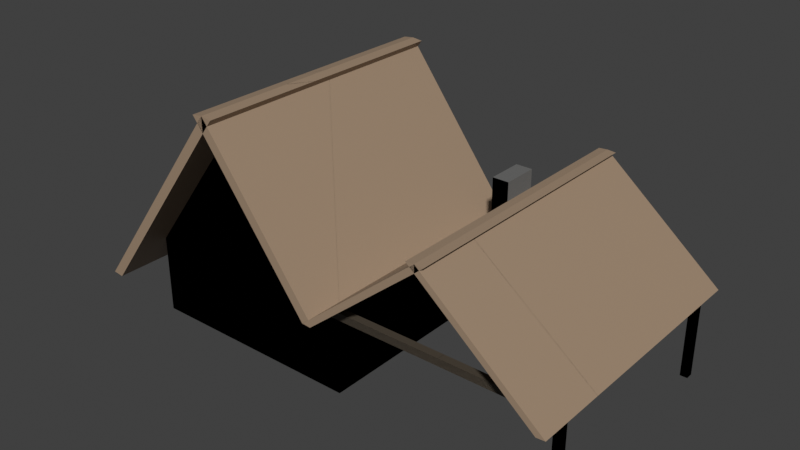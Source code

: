 # Source: CelticBlackSmithModel.blend  (saved by Blender 3.0.42; exported with 4.5.12 LTS)
import bpy
from mathutils import Matrix  # noqa: F401  (used for matrix-valued properties, if any)

bpy.ops.wm.read_factory_settings(use_empty=True)
scene = bpy.context.scene
scene.name = 'Scene'

# ---- collections
col_collection = bpy.data.collections.new('Collection'); scene.collection.children.link(col_collection)

# ---- materials (node trees are filled in below, after node groups)
mat_body_base_color = bpy.data.materials.new('body.base.color')
mat_body_base_color.alpha_threshold = 0.0
mat_body_base_color.use_transparent_shadow = False
mat_body_base_color.line_color = (0.0, 0.0, 0.0, 1.0)
mat_roof_base_color = bpy.data.materials.new('roof.base.color')
mat_roof_base_color.use_transparent_shadow = False
mat_material = bpy.data.materials.new('Material')
mat_material.use_transparent_shadow = False
mat_body_base_color_001 = bpy.data.materials.new('body.base.color.001')
mat_body_base_color_001.alpha_threshold = 0.0
mat_body_base_color_001.use_transparent_shadow = False
mat_body_base_color_001.line_color = (0.0, 0.0, 0.0, 1.0)
mat_material_001 = bpy.data.materials.new('Material.001')
mat_material_001.use_transparent_shadow = False
mat_roof_base_color_001 = bpy.data.materials.new('roof.base.color.001')
mat_roof_base_color_001.use_transparent_shadow = False

# ---- material node trees
mat_body_base_color.use_nodes = True; mat_body_base_color.node_tree.nodes.clear()
_N = mat_body_base_color.node_tree.nodes; _L = mat_body_base_color.node_tree.links
n0 = _N.new('ShaderNodeOutputMaterial'); n0.name = 'Material Output'; n0.location = (300, 300)
n1 = _N.new('ShaderNodeBsdfPrincipled'); n1.name = 'Principled BSDF'; n1.location = (10, 300)
n1.distribution = 'GGX'
n1.subsurface_method = 'RANDOM_WALK_SKIN'
n1.inputs[0].default_value = (0.07658, 0.0616, 0.04518, 1.0)
n1.inputs[2].default_value = 0.4
n1.inputs[3].default_value = 1.45
n1.inputs[27].default_value = (0.0, 0.0, 0.0, 1.0)
n1.inputs[28].default_value = 1.0
_L.new(n1.outputs[0], n0.inputs[0])
n0.is_active_output = True
mat_roof_base_color.use_nodes = True; mat_roof_base_color.node_tree.nodes.clear()
_N = mat_roof_base_color.node_tree.nodes; _L = mat_roof_base_color.node_tree.links
n0 = _N.new('ShaderNodeBsdfPrincipled'); n0.name = 'Principled BSDF'; n0.location = (10, 300)
n0.distribution = 'GGX'
n0.subsurface_method = 'RANDOM_WALK_SKIN'
n0.inputs[0].default_value = (0.3613, 0.2582, 0.1746, 1.0)
n0.inputs[3].default_value = 1.45
n0.inputs[27].default_value = (0.0, 0.0, 0.0, 1.0)
n0.inputs[28].default_value = 1.0
n1 = _N.new('ShaderNodeOutputMaterial'); n1.name = 'Material Output'; n1.location = (300, 300)
_L.new(n0.outputs[0], n1.inputs[0])
n1.is_active_output = True
mat_material.use_nodes = True; mat_material.node_tree.nodes.clear()
_N = mat_material.node_tree.nodes; _L = mat_material.node_tree.links
n0 = _N.new('ShaderNodeBsdfPrincipled'); n0.name = 'Principled BSDF'; n0.location = (10, 300)
n0.distribution = 'GGX'
n0.subsurface_method = 'RANDOM_WALK_SKIN'
n0.inputs[0].default_value = (0.162, 0.162, 0.159, 1.0)
n0.inputs[3].default_value = 1.45
n0.inputs[27].default_value = (0.0, 0.0, 0.0, 1.0)
n0.inputs[28].default_value = 1.0
n1 = _N.new('ShaderNodeOutputMaterial'); n1.name = 'Material Output'; n1.location = (300, 300)
_L.new(n0.outputs[0], n1.inputs[0])
n1.is_active_output = True
mat_body_base_color_001.use_nodes = True; mat_body_base_color_001.node_tree.nodes.clear()
_N = mat_body_base_color_001.node_tree.nodes; _L = mat_body_base_color_001.node_tree.links
n0 = _N.new('ShaderNodeOutputMaterial'); n0.name = 'Material Output'; n0.location = (300, 300)
n1 = _N.new('ShaderNodeBsdfPrincipled'); n1.name = 'Principled BSDF'; n1.location = (10, 300)
n1.distribution = 'GGX'
n1.subsurface_method = 'RANDOM_WALK_SKIN'
n1.inputs[0].default_value = (0.07658, 0.0616, 0.04518, 1.0)
n1.inputs[2].default_value = 0.4
n1.inputs[3].default_value = 1.45
n1.inputs[27].default_value = (0.0, 0.0, 0.0, 1.0)
n1.inputs[28].default_value = 1.0
_L.new(n1.outputs[0], n0.inputs[0])
n0.is_active_output = True
mat_material_001.use_nodes = True; mat_material_001.node_tree.nodes.clear()
_N = mat_material_001.node_tree.nodes; _L = mat_material_001.node_tree.links
n0 = _N.new('ShaderNodeBsdfPrincipled'); n0.name = 'Principled BSDF'; n0.location = (10, 300)
n0.distribution = 'GGX'
n0.subsurface_method = 'RANDOM_WALK_SKIN'
n0.inputs[0].default_value = (0.162, 0.162, 0.159, 1.0)
n0.inputs[3].default_value = 1.45
n0.inputs[27].default_value = (0.0, 0.0, 0.0, 1.0)
n0.inputs[28].default_value = 1.0
n1 = _N.new('ShaderNodeOutputMaterial'); n1.name = 'Material Output'; n1.location = (300, 300)
_L.new(n0.outputs[0], n1.inputs[0])
n1.is_active_output = True
mat_roof_base_color_001.use_nodes = True; mat_roof_base_color_001.node_tree.nodes.clear()
_N = mat_roof_base_color_001.node_tree.nodes; _L = mat_roof_base_color_001.node_tree.links
n0 = _N.new('ShaderNodeBsdfPrincipled'); n0.name = 'Principled BSDF'; n0.location = (10, 300)
n0.distribution = 'GGX'
n0.subsurface_method = 'RANDOM_WALK_SKIN'
n0.inputs[0].default_value = (0.3613, 0.2582, 0.1746, 1.0)
n0.inputs[3].default_value = 1.45
n0.inputs[27].default_value = (0.0, 0.0, 0.0, 1.0)
n0.inputs[28].default_value = 1.0
n1 = _N.new('ShaderNodeOutputMaterial'); n1.name = 'Material Output'; n1.location = (300, 300)
_L.new(n0.outputs[0], n1.inputs[0])
n1.is_active_output = True

# ---- world
world_world = bpy.data.worlds.new('World'); scene.world = world_world
world_world.use_nodes = True; world_world.node_tree.nodes.clear()
_N = world_world.node_tree.nodes; _L = world_world.node_tree.links
n0 = _N.new('ShaderNodeOutputWorld'); n0.name = 'World Output'; n0.location = (300, 300)
n1 = _N.new('ShaderNodeBackground'); n1.name = 'Background'; n1.location = (10, 300)
n1.inputs[0].default_value = (0.05088, 0.05088, 0.05088, 1.0)
_L.new(n1.outputs[0], n0.inputs[0])
n0.is_active_output = True
world_world.color = (0.05088, 0.05088, 0.05088)
world_world.use_sun_shadow = False
world_world.sun_shadow_jitter_overblur = 0.0

# ---- meshes
me_cube_003 = bpy.data.meshes.new('Cube.003')
me_cube_003.from_pydata([(-1.0, -1.0, -1.0), (-1.0, -1.0, 1.0), (-1.0, 1.0, -1.0), (-1.0, 1.0, 1.0), (1.0, -1.0, -1.0), (1.0, -1.0, 1.0), (1.0, 1.0, -1.0), (1.0, 1.0, 1.0), (-59.0, 59.0, 1.0), (-59.0, 59.0, -1.0), (-59.0, -1.0, 1.0), (-59.0, -1.0, -1.0), (-119.0, 59.0, 1.0), (-119.0, 59.0, -1.0), (-119.0, -1.0, 1.0), (-119.0, -1.0, -1.0), (-86.0, -1.0, 4.0), (-92.0, -1.0, 4.0), (-86.0, 59.0, 4.0), (-92.0, 59.0, 4.0), (-57.76, -10.6, 0.9733), (-57.76, 62.6, 0.9733), (-88.98, 62.6, 4.428), (-88.98, -10.6, 4.428), (-129.2, 62.6, -0.02673), (-129.2, -10.6, -0.02673), (-89.02, -10.6, 4.428), (-89.02, 62.6, 4.428), (-60.64, -10.6, 0.9445), (-60.64, 62.6, 0.9445), (-91.85, 62.6, 4.399), (-91.85, -10.6, 4.399), (-126.4, 62.6, -0.05555), (-126.4, -10.6, -0.05555), (-86.15, -10.6, 4.399), (-86.15, 62.6, 4.399), (3.19, -10.6, 0.9033), (3.19, 62.6, 0.9033), (-28.98, 62.6, 3.131), (-28.98, -10.6, 3.131), (-60.59, 62.6, 0.945), (-60.59, -10.6, 0.945), (-29.02, -10.6, 3.131), (-29.02, 62.6, 3.131), (0.8915, -10.6, 0.8889), (0.8915, 62.6, 0.8889), (-31.28, 62.6, 3.116), (-31.28, -10.6, 3.116), (-58.29, 62.6, 0.9306), (-58.29, -10.6, 0.9306), (-26.72, -10.6, 3.116), (-26.72, 62.6, 3.116), (-1.0, 57.0, -1.0), (-1.0, 57.0, 1.0), (-1.0, 59.0, -1.0), (-1.0, 59.0, 1.0), (1.0, 57.0, -1.0), (1.0, 57.0, 1.0), (1.0, 59.0, -1.0), (1.0, 59.0, 1.0), (-61.01, -3.0, 1.0), (1.308, -3.0, 1.0), (-61.01, -1.0, 1.0), (1.308, -1.0, 1.0), (-61.01, -3.0, 0.8333), (1.308, -3.0, 0.8333), (-61.01, -1.0, 0.8333), (1.308, -1.0, 0.8333), (-60.31, 59.0, 1.0), (1.308, 59.0, 1.0), (-60.31, 61.0, 1.0), (1.308, 61.0, 1.0), (-60.31, 59.0, 0.8333), (1.308, 59.0, 0.8333), (-60.31, 61.0, 0.8333), (1.308, 61.0, 0.8333), (1.0, 1.092, 1.0), (1.0, 57.01, 1.0), (-1.0, 1.092, 1.0), (-1.0, 57.01, 1.0), (1.0, 1.092, 0.8333), (1.0, 57.01, 0.8333), (-1.0, 1.092, 0.8333), (-1.0, 57.01, 0.8333), (-44.0, 49.0, -0.5833), (-44.0, 49.0, 0.25), (-34.0, 49.0, -0.5833), (-34.0, 49.0, 0.25), (-49.0, 44.0, -1.0), (-49.0, 44.0, 1.083), (-49.0, 54.0, -1.0), (-49.0, 54.0, 1.083), (-29.0, 44.0, -1.0), (-29.0, 44.0, 1.083), (-29.0, 54.0, -1.0), (-29.0, 54.0, 1.083), (-44.43, 54.0, 1.083), (-44.43, 44.0, 1.083), (-49.0, 44.0, 2.583), (-49.0, 54.0, 2.583), (-44.43, 44.0, 2.583), (-44.43, 54.0, 2.583), (-34.0, 44.0, -0.5833), (-34.0, 44.0, 0.25), (-44.0, 44.0, 0.25), (-44.0, 44.0, -0.5833)], [], [(0, 1, 3, 2), (2, 3, 7, 6), (6, 7, 5, 4), (4, 5, 1, 0), (2, 6, 4, 0), (7, 3, 1, 5), (14, 10, 16, 17), (11, 10, 14, 15), (15, 14, 12, 13), (13, 9, 11, 15), (9, 8, 10, 11), (13, 12, 8, 9), (18, 19, 17, 16), (12, 14, 17, 19), (10, 8, 18, 16), (8, 12, 19, 18), (20, 21, 22, 23), (24, 25, 26, 27), (28, 31, 30, 29), (32, 35, 34, 33), (21, 20, 28, 29), (23, 22, 30, 31), (22, 21, 29, 30), (20, 23, 31, 28), (25, 24, 32, 33), (27, 26, 34, 35), (26, 25, 33, 34), (24, 27, 35, 32), (36, 37, 38, 39), (40, 41, 42, 43), (44, 47, 46, 45), (48, 51, 50, 49), (37, 36, 44, 45), (39, 38, 46, 47), (38, 37, 45, 46), (36, 39, 47, 44), (41, 40, 48, 49), (43, 42, 50, 51), (42, 41, 49, 50), (40, 43, 51, 48), (52, 53, 55, 54), (54, 55, 59, 58), (58, 59, 57, 56), (56, 57, 53, 52), (54, 58, 56, 52), (59, 55, 53, 57), (60, 61, 63, 62), (62, 63, 67, 66), (66, 67, 65, 64), (64, 65, 61, 60), (62, 66, 64, 60), (67, 63, 61, 65), (68, 69, 71, 70), (70, 71, 75, 74), (74, 75, 73, 72), (72, 73, 69, 68), (70, 74, 72, 68), (75, 71, 69, 73), (76, 77, 79, 78), (78, 79, 83, 82), (82, 83, 81, 80), (80, 81, 77, 76), (78, 82, 80, 76), (83, 79, 77, 81), (84, 86, 87, 85), (86, 102, 103, 87), (84, 105, 102, 86), (87, 103, 104, 85), (88, 89, 91, 90), (90, 91, 96, 95, 94), (94, 95, 93, 92), (92, 93, 103, 102, 105, 88), (90, 94, 92, 88), (95, 96, 97, 93), (97, 96, 101, 100), (100, 101, 99, 98), (96, 91, 99, 101), (91, 89, 98, 99), (89, 97, 100, 98), (105, 84, 85, 104), (88, 105, 104, 103, 93, 97, 89)])
me_cube_003.polygons.foreach_set('material_index', [0, 0, 0, 0, 0, 0, 0, 0, 0, 0, 0, 0, 0, 0, 0, 0, 1, 1, 1, 1, 1, 1, 1, 1, 1, 1, 1, 1, 1, 1, 1, 1, 1, 1, 1, 1, 1, 1, 1, 1, 0, 0, 0, 0, 0, 0, 0, 0, 0, 0, 0, 0, 0, 0, 0, 0, 0, 0, 0, 0, 0, 0, 0, 0, 2, 2, 2, 2, 2, 2, 2, 2, 2, 2, 2, 2, 2, 2, 2, 2, 2])
_uv = me_cube_003.uv_layers.new(name='UVMap')
_uv.uv.foreach_set('vector', [0.375, 0.0, 0.625, 0.0, 0.625, 0.25, 0.375, 0.25, 0.375, 0.25, 0.625, 0.25, 0.625, 0.5, 0.375, 0.5, 0.375, 0.5, 0.625, 0.5, 0.625, 0.75, 0.375, 0.75, 0.375, 0.75, 0.625, 0.75, 0.625, 1.0, 0.375, 1.0, 0.125, 0.5, 0.375, 0.5, 0.375, 0.75, 0.125, 0.75, 0.625, 0.5, 0.875, 0.5, 0.875, 0.75, 0.625, 0.75, 0.625, 1.0, 0.625, 0.75, 0.625, 0.75, 0.625, 1.0, 0.375, 0.75, 0.625, 0.75, 0.625, 1.0, 0.375, 1.0, 0.375, 0.0, 0.625, 0.0, 0.625, 0.25, 0.375, 0.25, 0.125, 0.5, 0.375, 0.5, 0.375, 0.75, 0.125, 0.75, 0.375, 0.5, 0.625, 0.5, 0.625, 0.75, 0.375, 0.75, 0.375, 0.25, 0.625, 0.25, 0.625, 0.5, 0.375, 0.5, 0.625, 0.5, 0.875, 0.5, 0.875, 0.75, 0.625, 0.75, 0.625, 0.25, 0.625, 0.0, 0.625, 0.0, 0.625, 0.25, 0.625, 0.75, 0.625, 0.5, 0.625, 0.5, 0.625, 0.75, 0.625, 0.5, 0.625, 0.25, 0.625, 0.25, 0.625, 0.5, 0.625, 0.25, 0.625, 0.0, 0.625, 0.0, 0.625, 0.25, 0.625, 0.25, 0.625, 0.0, 0.625, 0.0, 0.625, 0.25, 0.625, 0.25, 0.625, 0.25, 0.625, 0.0, 0.625, 0.0, 0.625, 0.25, 0.625, 0.25, 0.625, 0.0, 0.625, 0.0, 0.625, 0.0, 0.625, 0.25, 0.625, 0.25, 0.625, 0.0, 0.625, 0.25, 0.625, 0.0, 0.625, 0.0, 0.625, 0.25, 0.625, 0.0, 0.625, 0.0, 0.625, 0.0, 0.625, 0.0, 0.625, 0.25, 0.625, 0.25, 0.625, 0.25, 0.625, 0.25, 0.625, 0.0, 0.625, 0.25, 0.625, 0.25, 0.625, 0.0, 0.625, 0.25, 0.625, 0.0, 0.625, 0.0, 0.625, 0.25, 0.625, 0.0, 0.625, 0.0, 0.625, 0.0, 0.625, 0.0, 0.625, 0.25, 0.625, 0.25, 0.625, 0.25, 0.625, 0.25, 0.625, 0.25, 0.625, 0.0, 0.625, 0.0, 0.625, 0.25, 0.625, 0.25, 0.625, 0.0, 0.625, 0.0, 0.625, 0.25, 0.625, 0.25, 0.625, 0.25, 0.625, 0.0, 0.625, 0.0, 0.625, 0.25, 0.625, 0.25, 0.625, 0.0, 0.625, 0.0, 0.625, 0.0, 0.625, 0.25, 0.625, 0.25, 0.625, 0.0, 0.625, 0.25, 0.625, 0.0, 0.625, 0.0, 0.625, 0.25, 0.625, 0.0, 0.625, 0.0, 0.625, 0.0, 0.625, 0.0, 0.625, 0.25, 0.625, 0.25, 0.625, 0.25, 0.625, 0.25, 0.625, 0.0, 0.625, 0.25, 0.625, 0.25, 0.625, 0.0, 0.625, 0.25, 0.625, 0.0, 0.625, 0.0, 0.625, 0.25, 0.625, 0.0, 0.625, 0.0, 0.625, 0.0, 0.625, 0.0, 0.625, 0.25, 0.625, 0.25, 0.625, 0.25, 0.625, 0.25, 0.375, 0.0, 0.625, 0.0, 0.625, 0.25, 0.375, 0.25, 0.375, 0.25, 0.625, 0.25, 0.625, 0.5, 0.375, 0.5, 0.375, 0.5, 0.625, 0.5, 0.625, 0.75, 0.375, 0.75, 0.375, 0.75, 0.625, 0.75, 0.625, 1.0, 0.375, 1.0, 0.125, 0.5, 0.375, 0.5, 0.375, 0.75, 0.125, 0.75, 0.625, 0.5, 0.875, 0.5, 0.875, 0.75, 0.625, 0.75, 0.375, 0.0, 0.625, 0.0, 0.625, 0.25, 0.375, 0.25, 0.375, 0.25, 0.625, 0.25, 0.625, 0.5, 0.375, 0.5, 0.375, 0.5, 0.625, 0.5, 0.625, 0.75, 0.375, 0.75, 0.375, 0.75, 0.625, 0.75, 0.625, 1.0, 0.375, 1.0, 0.125, 0.5, 0.375, 0.5, 0.375, 0.75, 0.125, 0.75, 0.625, 0.5, 0.875, 0.5, 0.875, 0.75, 0.625, 0.75, 0.375, 0.0, 0.625, 0.0, 0.625, 0.25, 0.375, 0.25, 0.375, 0.25, 0.625, 0.25, 0.625, 0.5, 0.375, 0.5, 0.375, 0.5, 0.625, 0.5, 0.625, 0.75, 0.375, 0.75, 0.375, 0.75, 0.625, 0.75, 0.625, 1.0, 0.375, 1.0, 0.125, 0.5, 0.375, 0.5, 0.375, 0.75, 0.125, 0.75, 0.625, 0.5, 0.875, 0.5, 0.875, 0.75, 0.625, 0.75, 0.375, 0.0, 0.625, 0.0, 0.625, 0.25, 0.375, 0.25, 0.375, 0.25, 0.625, 0.25, 0.625, 0.5, 0.375, 0.5, 0.375, 0.5, 0.625, 0.5, 0.625, 0.75, 0.375, 0.75, 0.375, 0.75, 0.625, 0.75, 0.625, 1.0, 0.375, 1.0, 0.125, 0.5, 0.375, 0.5, 0.375, 0.75, 0.125, 0.75, 0.625, 0.5, 0.875, 0.5, 0.875, 0.75, 0.625, 0.75, 0.375, 0.25, 0.375, 0.5, 0.625, 0.5, 0.625, 0.25, 0.375, 0.5, 0.375, 0.625, 0.625, 0.625, 0.625, 0.5, 0.125, 0.5, 0.125, 0.625, 0.375, 0.625, 0.375, 0.5, 0.625, 0.5, 0.625, 0.625, 0.875, 0.625, 0.875, 0.5, 0.375, 0.0, 0.625, 0.0, 0.625, 0.25, 0.375, 0.25, 0.375, 0.25, 0.625, 0.25, 0.625, 0.3071, 0.625, 0.5, 0.375, 0.5, 0.375, 0.5, 0.625, 0.5, 0.625, 0.75, 0.375, 0.75, 0.375, 0.75, 0.625, 0.75, 0.525, 0.8125, 0.425, 0.8125, 0.425, 0.9375, 0.375, 1.0, 0.125, 0.5, 0.375, 0.5, 0.375, 0.75, 0.125, 0.75, 0.625, 0.5, 0.8179, 0.5, 0.8179, 0.75, 0.625, 0.75, 0.8179, 0.75, 0.8179, 0.5, 0.8179, 0.5, 0.8179, 0.75, 0.8179, 0.75, 0.8179, 0.5, 0.875, 0.5, 0.875, 0.75, 0.625, 0.3071, 0.625, 0.25, 0.625, 0.25, 0.625, 0.3071, 0.625, 0.25, 0.625, 0.0, 0.625, 0.0, 0.625, 0.25, 0.625, 1.0, 0.625, 0.9429, 0.625, 0.9429, 0.625, 1.0, 0.375, 0.125, 0.375, 0.25, 0.625, 0.25, 0.625, 0.125, 0.375, 1.0, 0.425, 0.9375, 0.525, 0.9375, 0.525, 0.8125, 0.625, 0.75, 0.625, 0.9429, 0.625, 1.0])
me_cube_003.materials.append(mat_body_base_color)
me_cube_003.materials.append(mat_roof_base_color)
me_cube_003.materials.append(mat_material)
me_cube_003.use_remesh_fix_poles = True
me_cube_003.use_remesh_preserve_attributes = False
me_cube_003.update()
me_cube_014 = bpy.data.meshes.new('Cube.014')
me_cube_014.from_pydata([(-1.0, -1.0, -1.0), (-1.0, -1.0, 1.0), (-1.0, 1.0, -1.0), (-1.0, 1.0, 1.0), (1.0, -1.0, -1.0), (1.0, -1.0, 1.0), (1.0, 1.0, -1.0), (1.0, 1.0, 1.0)], [], [(0, 1, 3, 2), (2, 3, 7, 6), (6, 7, 5, 4), (4, 5, 1, 0), (2, 6, 4, 0), (7, 3, 1, 5)])
_uv = me_cube_014.uv_layers.new(name='UVMap')
_uv.uv.foreach_set('vector', [0.375, 0.0, 0.625, 0.0, 0.625, 0.25, 0.375, 0.25, 0.375, 0.25, 0.625, 0.25, 0.625, 0.5, 0.375, 0.5, 0.375, 0.5, 0.625, 0.5, 0.625, 0.75, 0.375, 0.75, 0.375, 0.75, 0.625, 0.75, 0.625, 1.0, 0.375, 1.0, 0.125, 0.5, 0.375, 0.5, 0.375, 0.75, 0.125, 0.75, 0.625, 0.5, 0.875, 0.5, 0.875, 0.75, 0.625, 0.75])
me_cube_014.materials.append(mat_body_base_color_001)
me_cube_014.use_remesh_fix_poles = True
me_cube_014.use_remesh_preserve_attributes = False
me_cube_014.update()
me_cube_013 = bpy.data.meshes.new('Cube.013')
me_cube_013.from_pydata([(-1.0, -1.0, -1.0), (-1.0, -1.0, 1.0), (-1.0, 1.0, -1.0), (-1.0, 1.0, 1.0), (1.0, -1.0, -1.0), (1.0, -1.0, 1.0), (1.0, 1.0, -1.0), (1.0, 1.0, 1.0)], [], [(0, 1, 3, 2), (2, 3, 7, 6), (6, 7, 5, 4), (4, 5, 1, 0), (2, 6, 4, 0), (7, 3, 1, 5)])
_uv = me_cube_013.uv_layers.new(name='UVMap')
_uv.uv.foreach_set('vector', [0.375, 0.0, 0.625, 0.0, 0.625, 0.25, 0.375, 0.25, 0.375, 0.25, 0.625, 0.25, 0.625, 0.5, 0.375, 0.5, 0.375, 0.5, 0.625, 0.5, 0.625, 0.75, 0.375, 0.75, 0.375, 0.75, 0.625, 0.75, 0.625, 1.0, 0.375, 1.0, 0.125, 0.5, 0.375, 0.5, 0.375, 0.75, 0.125, 0.75, 0.625, 0.5, 0.875, 0.5, 0.875, 0.75, 0.625, 0.75])
me_cube_013.materials.append(mat_body_base_color_001)
me_cube_013.use_remesh_fix_poles = True
me_cube_013.use_remesh_preserve_attributes = False
me_cube_013.update()
me_cube_012 = bpy.data.meshes.new('Cube.012')
me_cube_012.from_pydata([(-1.0, -1.0, -1.091), (-1.0, -1.0, 1.0), (-1.0, 1.0, -1.091), (-1.0, 1.0, 1.0), (1.0, -1.0, -1.091), (1.0, -1.0, 1.0), (1.0, 1.0, -1.091), (1.0, 1.0, 1.0)], [], [(0, 1, 3, 2), (2, 3, 7, 6), (6, 7, 5, 4), (4, 5, 1, 0), (2, 6, 4, 0), (7, 3, 1, 5)])
_uv = me_cube_012.uv_layers.new(name='UVMap')
_uv.uv.foreach_set('vector', [0.375, 0.0, 0.625, 0.0, 0.625, 0.25, 0.375, 0.25, 0.375, 0.25, 0.625, 0.25, 0.625, 0.5, 0.375, 0.5, 0.375, 0.5, 0.625, 0.5, 0.625, 0.75, 0.375, 0.75, 0.375, 0.75, 0.625, 0.75, 0.625, 1.0, 0.375, 1.0, 0.125, 0.5, 0.375, 0.5, 0.375, 0.75, 0.125, 0.75, 0.625, 0.5, 0.875, 0.5, 0.875, 0.75, 0.625, 0.75])
me_cube_012.materials.append(mat_body_base_color_001)
me_cube_012.use_remesh_fix_poles = True
me_cube_012.use_remesh_preserve_attributes = False
me_cube_012.update()
me_cube_011 = bpy.data.meshes.new('Cube.011')
me_cube_011.from_pydata([(-1.0, -1.0, -1.067), (-1.0, -1.0, 1.0), (-1.0, 1.0, -1.067), (-1.0, 1.0, 1.0), (1.0, -1.0, -1.067), (1.0, -1.0, 1.0), (1.0, 1.0, -1.067), (1.0, 1.0, 1.0)], [], [(0, 1, 3, 2), (2, 3, 7, 6), (6, 7, 5, 4), (4, 5, 1, 0), (2, 6, 4, 0), (7, 3, 1, 5)])
_uv = me_cube_011.uv_layers.new(name='UVMap')
_uv.uv.foreach_set('vector', [0.375, 0.0, 0.625, 0.0, 0.625, 0.25, 0.375, 0.25, 0.375, 0.25, 0.625, 0.25, 0.625, 0.5, 0.375, 0.5, 0.375, 0.5, 0.625, 0.5, 0.625, 0.75, 0.375, 0.75, 0.375, 0.75, 0.625, 0.75, 0.625, 1.0, 0.375, 1.0, 0.125, 0.5, 0.375, 0.5, 0.375, 0.75, 0.125, 0.75, 0.625, 0.5, 0.875, 0.5, 0.875, 0.75, 0.625, 0.75])
me_cube_011.materials.append(mat_body_base_color_001)
me_cube_011.use_remesh_fix_poles = True
me_cube_011.use_remesh_preserve_attributes = False
me_cube_011.update()
me_cube_010 = bpy.data.meshes.new('Cube.010')
me_cube_010.from_pydata([(-1.0, -1.0, -0.8692), (-1.0, -1.0, 1.007), (-1.0, 1.0, -0.8692), (-1.0, 1.0, 1.007), (1.0, -1.0, -0.8692), (1.0, -1.0, 1.007), (1.0, 1.0, -0.8692), (1.0, 1.0, 1.007)], [], [(0, 1, 3, 2), (2, 3, 7, 6), (6, 7, 5, 4), (4, 5, 1, 0), (2, 6, 4, 0), (7, 3, 1, 5)])
_uv = me_cube_010.uv_layers.new(name='UVMap')
_uv.uv.foreach_set('vector', [0.375, 0.0, 0.625, 0.0, 0.625, 0.25, 0.375, 0.25, 0.375, 0.25, 0.625, 0.25, 0.625, 0.5, 0.375, 0.5, 0.375, 0.5, 0.625, 0.5, 0.625, 0.75, 0.375, 0.75, 0.375, 0.75, 0.625, 0.75, 0.625, 1.0, 0.375, 1.0, 0.125, 0.5, 0.375, 0.5, 0.375, 0.75, 0.125, 0.75, 0.625, 0.5, 0.875, 0.5, 0.875, 0.75, 0.625, 0.75])
me_cube_010.materials.append(mat_body_base_color_001)
me_cube_010.use_remesh_fix_poles = True
me_cube_010.use_remesh_preserve_attributes = False
me_cube_010.update()
me_cube_017 = bpy.data.meshes.new('Cube.017')
me_cube_017.from_pydata([(1.0, 1.0, 1.0), (1.0, 1.0, -1.0), (1.0, -1.0, 1.0), (1.0, -1.0, -1.0), (-1.0, 1.0, 1.0), (-1.0, 1.0, -1.0), (-1.0, -1.0, 1.0), (-1.0, -1.0, -1.0), (0.1, -1.0, 4.0), (-0.1, -1.0, 4.0), (0.1, 1.0, 4.0), (-0.1, 1.0, 4.0)], [], [(6, 2, 8, 9), (3, 2, 6, 7), (7, 6, 4, 5), (5, 1, 3, 7), (1, 0, 2, 3), (5, 4, 0, 1), (10, 11, 9, 8), (4, 6, 9, 11), (2, 0, 10, 8), (0, 4, 11, 10)])
_uv = me_cube_017.uv_layers.new(name='UVMap')
_uv.uv.foreach_set('vector', [0.625, 1.0, 0.625, 0.75, 0.625, 0.75, 0.625, 1.0, 0.375, 0.75, 0.625, 0.75, 0.625, 1.0, 0.375, 1.0, 0.375, 0.0, 0.625, 0.0, 0.625, 0.25, 0.375, 0.25, 0.125, 0.5, 0.375, 0.5, 0.375, 0.75, 0.125, 0.75, 0.375, 0.5, 0.625, 0.5, 0.625, 0.75, 0.375, 0.75, 0.375, 0.25, 0.625, 0.25, 0.625, 0.5, 0.375, 0.5, 0.625, 0.5, 0.875, 0.5, 0.875, 0.75, 0.625, 0.75, 0.625, 0.25, 0.625, 0.0, 0.625, 0.0, 0.625, 0.25, 0.625, 0.75, 0.625, 0.5, 0.625, 0.5, 0.625, 0.75, 0.625, 0.5, 0.625, 0.25, 0.625, 0.25, 0.625, 0.5])
me_cube_017.materials.append(mat_body_base_color_001)
me_cube_017.use_remesh_preserve_volume = False
me_cube_017.use_remesh_preserve_attributes = False
me_cube_017.use_mirror_vertex_groups = False
me_cube_017.update()
me_cube_009 = bpy.data.meshes.new('Cube.009')
me_cube_009.from_pydata([(-0.5, 0.0, -0.6), (-0.5, 0.0, 0.2), (0.5, 0.0, -0.6), (0.5, 0.0, 0.2), (-1.0, -1.0, -1.0), (-1.0, -1.0, 1.0), (-1.0, 1.0, -1.0), (-1.0, 1.0, 1.0), (1.0, -1.0, -1.0), (1.0, -1.0, 1.0), (1.0, 1.0, -1.0), (1.0, 1.0, 1.0), (-0.5431, 1.0, 1.0), (-0.5434, -1.0, 1.0), (-1.0, -1.0, 2.44), (-1.0, 1.0, 2.44), (-0.5434, -1.0, 2.44), (-0.5431, 1.0, 2.44), (0.5, -1.0, -0.6), (0.5, -1.0, 0.2), (-0.5, -1.0, 0.2), (-0.5, -1.0, -0.6)], [], [(0, 2, 3, 1), (2, 18, 19, 3), (0, 21, 18, 2), (3, 19, 20, 1), (4, 5, 7, 6), (6, 7, 12, 11, 10), (10, 11, 9, 8), (8, 9, 19, 18, 21, 4), (6, 10, 8, 4), (11, 12, 13, 9), (13, 12, 17, 16), (16, 17, 15, 14), (12, 7, 15, 17), (7, 5, 14, 15), (5, 13, 16, 14), (21, 0, 1, 20), (4, 21, 20, 19, 9, 13, 5)])
_uv = me_cube_009.uv_layers.new(name='UVMap')
_uv.uv.foreach_set('vector', [0.375, 0.25, 0.375, 0.5, 0.625, 0.5, 0.625, 0.25, 0.375, 0.5, 0.375, 0.625, 0.625, 0.625, 0.625, 0.5, 0.125, 0.5, 0.125, 0.625, 0.375, 0.625, 0.375, 0.5, 0.625, 0.5, 0.625, 0.625, 0.875, 0.625, 0.875, 0.5, 0.375, 0.0, 0.625, 0.0, 0.625, 0.25, 0.375, 0.25, 0.375, 0.25, 0.625, 0.25, 0.625, 0.3071, 0.625, 0.5, 0.375, 0.5, 0.375, 0.5, 0.625, 0.5, 0.625, 0.75, 0.375, 0.75, 0.375, 0.75, 0.625, 0.75, 0.525, 0.8125, 0.425, 0.8125, 0.425, 0.9375, 0.375, 1.0, 0.125, 0.5, 0.375, 0.5, 0.375, 0.75, 0.125, 0.75, 0.625, 0.5, 0.8179, 0.5, 0.8179, 0.75, 0.625, 0.75, 0.8179, 0.75, 0.8179, 0.5, 0.8179, 0.5, 0.8179, 0.75, 0.8179, 0.75, 0.8179, 0.5, 0.875, 0.5, 0.875, 0.75, 0.625, 0.3071, 0.625, 0.25, 0.625, 0.25, 0.625, 0.3071, 0.625, 0.25, 0.625, 0.0, 0.625, 0.0, 0.625, 0.25, 0.625, 1.0, 0.625, 0.9429, 0.625, 0.9429, 0.625, 1.0, 0.375, 0.125, 0.375, 0.25, 0.625, 0.25, 0.625, 0.125, 0.375, 1.0, 0.425, 0.9375, 0.525, 0.9375, 0.525, 0.8125, 0.625, 0.75, 0.625, 0.9429, 0.625, 1.0])
me_cube_009.materials.append(mat_material_001)
me_cube_009.use_remesh_fix_poles = True
me_cube_009.use_remesh_preserve_attributes = False
me_cube_009.update()
me_cube_015 = bpy.data.meshes.new('Cube.015')
me_cube_015.from_pydata([(-1.041, 1.12, 0.9733), (-1.041, -1.32, 0.9733), (-0.0007638, -1.32, 4.428), (-0.0007638, 1.12, 4.428), (1.341, -1.32, -0.02673), (1.341, 1.12, -0.02673), (0.0007639, 1.12, 4.428), (0.0007636, -1.32, 4.428), (-0.9455, 1.12, 0.9445), (-0.9455, -1.32, 0.9445), (0.09499, -1.32, 4.399), (0.09499, 1.12, 4.399), (1.245, -1.32, -0.05555), (1.245, 1.12, -0.05555), (-0.09499, 1.12, 4.399), (-0.09499, -1.32, 4.399)], [], [(0, 1, 2, 3), (4, 5, 6, 7), (8, 11, 10, 9), (12, 15, 14, 13), (1, 0, 8, 9), (3, 2, 10, 11), (2, 1, 9, 10), (0, 3, 11, 8), (5, 4, 12, 13), (7, 6, 14, 15), (6, 5, 13, 14), (4, 7, 15, 12)])
_uv = me_cube_015.uv_layers.new(name='UVMap')
_uv.uv.foreach_set('vector', [0.625, 0.25, 0.625, 0.0, 0.625, 0.0, 0.625, 0.25, 0.625, 0.25, 0.625, 0.0, 0.625, 0.0, 0.625, 0.25, 0.625, 0.25, 0.625, 0.25, 0.625, 0.0, 0.625, 0.0, 0.625, 0.25, 0.625, 0.25, 0.625, 0.0, 0.625, 0.0, 0.625, 0.0, 0.625, 0.25, 0.625, 0.25, 0.625, 0.0, 0.625, 0.25, 0.625, 0.0, 0.625, 0.0, 0.625, 0.25, 0.625, 0.0, 0.625, 0.0, 0.625, 0.0, 0.625, 0.0, 0.625, 0.25, 0.625, 0.25, 0.625, 0.25, 0.625, 0.25, 0.625, 0.0, 0.625, 0.25, 0.625, 0.25, 0.625, 0.0, 0.625, 0.25, 0.625, 0.0, 0.625, 0.0, 0.625, 0.25, 0.625, 0.0, 0.625, 0.0, 0.625, 0.0, 0.625, 0.0, 0.625, 0.25, 0.625, 0.25, 0.625, 0.25, 0.625, 0.25])
me_cube_015.materials.append(mat_roof_base_color_001)
me_cube_015.materials.append(mat_body_base_color_001)
me_cube_015.use_remesh_preserve_volume = False
me_cube_015.use_remesh_preserve_attributes = False
me_cube_015.use_mirror_vertex_groups = False
me_cube_015.update()
me_cube_016 = bpy.data.meshes.new('Cube.016')
me_cube_016.from_pydata([(-1.341, 1.12, -0.02673), (-1.341, -1.32, -0.02673), (-0.0007638, -1.32, 4.428), (-0.0007638, 1.12, 4.428), (1.316, -1.32, 0.0566), (1.316, 1.12, 0.0566), (0.0007639, 1.12, 4.428), (0.0007636, -1.32, 4.428), (-1.245, 1.12, -0.05555), (-1.245, -1.32, -0.05555), (0.09499, -1.32, 4.399), (0.09499, 1.12, 4.399), (1.22, -1.32, 0.02779), (1.22, 1.12, 0.02779), (-0.09499, 1.12, 4.399), (-0.09499, -1.32, 4.399)], [], [(0, 1, 2, 3), (4, 5, 6, 7), (8, 11, 10, 9), (12, 15, 14, 13), (1, 0, 8, 9), (3, 2, 10, 11), (2, 1, 9, 10), (0, 3, 11, 8), (5, 4, 12, 13), (7, 6, 14, 15), (6, 5, 13, 14), (4, 7, 15, 12)])
_uv = me_cube_016.uv_layers.new(name='UVMap')
_uv.uv.foreach_set('vector', [0.625, 0.25, 0.625, 0.0, 0.625, 0.0, 0.625, 0.25, 0.625, 0.25, 0.625, 0.0, 0.625, 0.0, 0.625, 0.25, 0.625, 0.25, 0.625, 0.25, 0.625, 0.0, 0.625, 0.0, 0.625, 0.25, 0.625, 0.25, 0.625, 0.0, 0.625, 0.0, 0.625, 0.0, 0.625, 0.25, 0.625, 0.25, 0.625, 0.0, 0.625, 0.25, 0.625, 0.0, 0.625, 0.0, 0.625, 0.25, 0.625, 0.0, 0.625, 0.0, 0.625, 0.0, 0.625, 0.0, 0.625, 0.25, 0.625, 0.25, 0.625, 0.25, 0.625, 0.25, 0.625, 0.0, 0.625, 0.25, 0.625, 0.25, 0.625, 0.0, 0.625, 0.25, 0.625, 0.0, 0.625, 0.0, 0.625, 0.25, 0.625, 0.0, 0.625, 0.0, 0.625, 0.0, 0.625, 0.0, 0.625, 0.25, 0.625, 0.25, 0.625, 0.25, 0.625, 0.25])
me_cube_016.materials.append(mat_roof_base_color_001)
me_cube_016.materials.append(mat_body_base_color_001)
me_cube_016.use_remesh_preserve_volume = False
me_cube_016.use_remesh_preserve_attributes = False
me_cube_016.use_mirror_vertex_groups = False
me_cube_016.update()

# ---- objects
ob_blacksmith = bpy.data.objects.new('Blacksmith', me_cube_003)
ob_beam_005 = bpy.data.objects.new('Beam.005', me_cube_014)
ob_beam_001 = bpy.data.objects.new('Beam.001', me_cube_013)
ob_beam_002 = bpy.data.objects.new('Beam.002', me_cube_012)
ob_beam_003 = bpy.data.objects.new('Beam.003', me_cube_011)
ob_beam_004 = bpy.data.objects.new('Beam.004', me_cube_010)
ob_body = bpy.data.objects.new('Body', me_cube_017)
ob_cube = bpy.data.objects.new('Cube', me_cube_009)
ob_roof = bpy.data.objects.new('Roof', me_cube_015)
ob_roof_001 = bpy.data.objects.new('Roof.001', me_cube_016)

# ---- transforms, parenting, visibility, modifiers, constraints
ob_blacksmith.location = (8.9, -2.9, 1.2)
ob_blacksmith.scale = (0.1, 0.1, 1.2)
ob_beam_005.location = (8.9, -2.9, 1.2)
ob_beam_005.scale = (0.1, 0.1, 1.2)
ob_beam_001.location = (8.9, 2.9, 1.2)
ob_beam_001.scale = (0.1, 0.1, 1.2)
ob_beam_002.location = (6.05, -3.1, 2.3)
ob_beam_002.rotation_euler = (-0.0, 1.571, 0.0)
ob_beam_002.scale = (0.1, 0.1, 2.981)
ob_beam_003.location = (6.05, 3.1, 2.3)
ob_beam_003.rotation_euler = (-0.0, 1.571, 0.0)
ob_beam_003.scale = (0.1, 0.1, 2.981)
ob_beam_004.location = (8.9, -0.2, 2.3)
ob_beam_004.rotation_euler = (-1.571, 1.571, 0.0)
ob_beam_004.scale = (0.1, 0.1, 2.981)
ob_body.location = (0.0, 1.49e-08, 1.2)
ob_body.scale = (3.0, 3.0, 1.2)
ob_body.lock_rotations_4d = False
ob_body.empty_display_type = 'ARROWS'
ob_body.lineart.crease_threshold = 0.0
ob_cube.location = (5.0, 2.0, 1.25)
ob_cube.scale = (1.0, 0.5, 1.25)
ob_roof.location = (0.0, -0.6, 1.2)
ob_roof.rotation_euler = (0.0, 0.0, 3.142)
ob_roof.scale = (3.0, 3.0, 1.2)
ob_roof.lock_rotations_4d = False
ob_roof.empty_display_type = 'ARROWS'
ob_roof.lineart.crease_threshold = 0.0
ob_roof_001.location = (6.0, -0.6, 2.3)
ob_roof_001.rotation_euler = (0.0, 0.0, 3.142)
ob_roof_001.scale = (2.4, 3.0, 0.6)
ob_roof_001.lock_rotations_4d = False
ob_roof_001.empty_display_type = 'ARROWS'
ob_roof_001.lineart.crease_threshold = 0.0

# ---- collection membership
col_collection.objects.link(ob_blacksmith)
col_collection.objects.link(ob_beam_005)
col_collection.objects.link(ob_beam_001)
col_collection.objects.link(ob_beam_002)
col_collection.objects.link(ob_beam_003)
col_collection.objects.link(ob_beam_004)
col_collection.objects.link(ob_body)
col_collection.objects.link(ob_cube)
col_collection.objects.link(ob_roof)
col_collection.objects.link(ob_roof_001)

# ---- scene / render settings (as saved in the file)
scene.frame_start = 1; scene.frame_end = 250; scene.frame_set(1)
scene.render.engine = 'BLENDER_EEVEE_NEXT'
scene.cycles.sampling_pattern = 'TABULATED_SOBOL'
scene.cycles.use_light_tree = False
scene.view_settings.view_transform = 'Standard'
bpy.context.view_layer.update()

# ---- added for rendering (the .blend has no active camera and no usable light): camera, sun
cam_auto = bpy.data.cameras.new('AutoCamera')
cam_auto.lens = 50.0
cam_auto.sensor_width = 36.0
cam_auto.clip_end = 1000.0
ob_auto_camera = bpy.data.objects.new('AutoCamera', cam_auto)
scene.collection.objects.link(ob_auto_camera)
ob_auto_camera.location = (17.8394, -18.5901, 15.4502)
ob_auto_camera.rotation_euler = (1.09748, -7.21219e-08, 0.694738)
scene.camera = ob_auto_camera
light_auto_sun = bpy.data.lights.new('AutoSun', 'SUN')
light_auto_sun.energy = 3.0
light_auto_sun.angle = 0.0523599
ob_auto_sun = bpy.data.objects.new('AutoSun', light_auto_sun)
scene.collection.objects.link(ob_auto_sun)
ob_auto_sun.rotation_euler = (0.872665, 0.174533, 0.523599)
bpy.context.view_layer.update()
